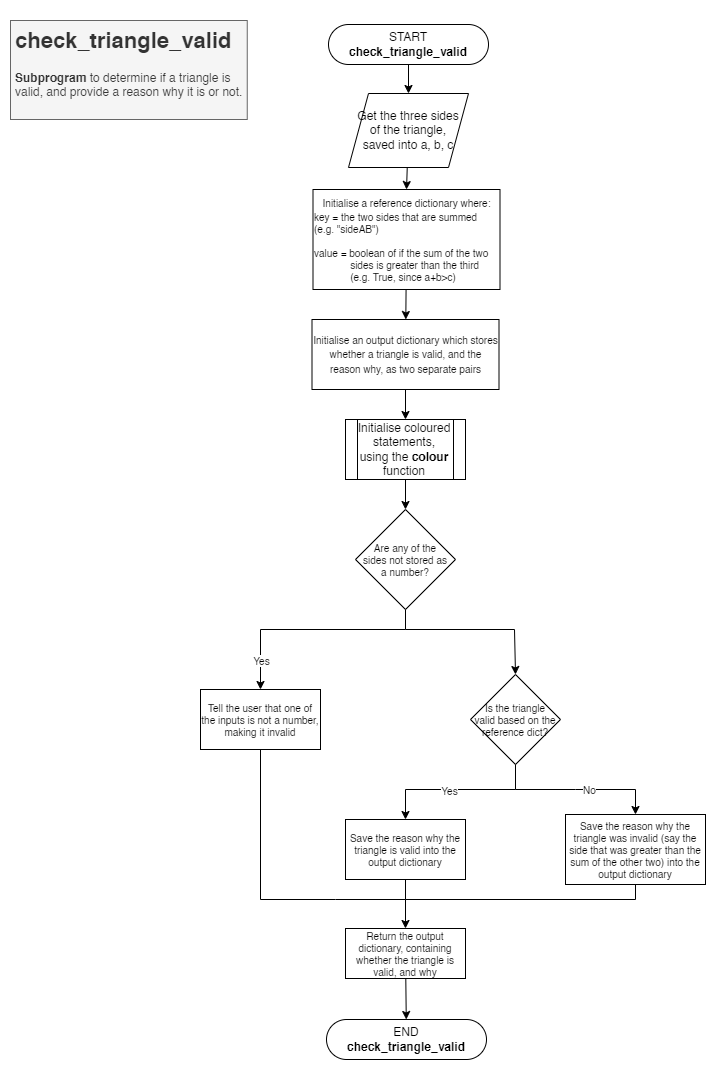

The diagram above was exported from draw.io. Its source (the exported page's mxGraphModel, read from the mxfile embedded in the PNG):
<mxGraphModel dx="3187" dy="1818" grid="1" gridSize="10" guides="1" tooltips="1" connect="1" arrows="1" fold="1" page="1" pageScale="1" pageWidth="850" pageHeight="1100" background="none" math="1" shadow="0">
  <root>
    <mxCell id="0" />
    <mxCell id="1" parent="0" />
    <mxCell id="2" value="" style="edgeStyle=none;rounded=0;html=1;fontSize=19;" edge="1" source="3" target="5" parent="1">
      <mxGeometry relative="1" as="geometry" />
    </mxCell>
    <mxCell id="3" value="START&lt;br&gt;&lt;b&gt;check_triangle_valid&lt;/b&gt;" style="rounded=1;whiteSpace=wrap;html=1;arcSize=50;" vertex="1" parent="1">
      <mxGeometry x="373" y="6627" width="160" height="40" as="geometry" />
    </mxCell>
    <mxCell id="4" value="" style="edgeStyle=none;rounded=0;html=1;fontSize=19;entryX=0.5;entryY=0;entryDx=0;entryDy=0;" edge="1" source="5" target="9" parent="1">
      <mxGeometry relative="1" as="geometry">
        <mxPoint x="453" y="6796" as="targetPoint" />
      </mxGeometry>
    </mxCell>
    <mxCell id="5" value="Get the three sides&lt;br&gt;of the triangle,&lt;br&gt;saved into a, b, c" style="shape=parallelogram;perimeter=parallelogramPerimeter;whiteSpace=wrap;html=1;fixedSize=1;fontFamily=Helvetica;fontSize=12;fontColor=default;align=center;strokeColor=default;fillColor=default;" vertex="1" parent="1">
      <mxGeometry x="393" y="6696" width="120" height="74" as="geometry" />
    </mxCell>
    <mxCell id="6" value="&lt;h1&gt;&lt;font style=&quot;font-size: 22px;&quot;&gt;check_triangle_valid&lt;/font&gt;&lt;/h1&gt;&lt;div&gt;&lt;b&gt;Subprogram&lt;/b&gt;&amp;nbsp;to determine if a triangle is valid, and provide a reason why it is or not.&lt;br&gt;&lt;/div&gt;" style="text;html=1;spacing=5;spacingTop=-20;whiteSpace=wrap;overflow=hidden;rounded=0;fillColor=#f5f5f5;strokeColor=#666666;fontColor=#333333;" vertex="1" parent="1">
      <mxGeometry x="55" y="6623" width="236.75" height="99" as="geometry" />
    </mxCell>
    <mxCell id="7" value="END&lt;br&gt;&lt;b&gt;check_triangle_valid&lt;/b&gt;" style="rounded=1;whiteSpace=wrap;html=1;arcSize=50;" vertex="1" parent="1">
      <mxGeometry x="371" y="7622" width="160" height="40" as="geometry" />
    </mxCell>
    <mxCell id="8" value="" style="edgeStyle=none;rounded=0;html=1;fontSize=10;" edge="1" source="9" target="11" parent="1">
      <mxGeometry relative="1" as="geometry" />
    </mxCell>
    <mxCell id="9" value="&lt;font style=&quot;font-size: 10px;&quot;&gt;Initialise a reference dictionary where:&lt;br&gt;&lt;div style=&quot;text-align: left;&quot;&gt;&lt;span style=&quot;background-color: initial;&quot;&gt;key = the two sides that are summed &lt;span style=&quot;white-space: pre;&quot;&gt;&#09;&lt;/span&gt;&amp;nbsp; (e.g. &quot;sideAB&quot;)&lt;/span&gt;&lt;/div&gt;&lt;div style=&quot;text-align: left;&quot;&gt;&lt;span style=&quot;background-color: initial;&quot;&gt;&lt;br&gt;&lt;/span&gt;&lt;/div&gt;&lt;div style=&quot;text-align: left;&quot;&gt;&lt;span style=&quot;background-color: initial;&quot;&gt;value = boolean of if the sum of&amp;nbsp;&lt;/span&gt;&lt;span style=&quot;background-color: initial;&quot;&gt;the two &lt;span style=&quot;white-space: pre;&quot;&gt;&#09;&lt;/span&gt;&amp;nbsp; &amp;nbsp; &amp;nbsp;sides is greater than the third&lt;/span&gt;&lt;/div&gt;&lt;div style=&quot;text-align: left;&quot;&gt;&lt;span style=&quot;background-color: initial;&quot;&gt;&lt;span style=&quot;white-space: pre;&quot;&gt;&#09;&lt;/span&gt;&amp;nbsp; &amp;nbsp; &amp;nbsp;(e.g. True, since a+b&amp;gt;c)&lt;br&gt;&lt;/span&gt;&lt;/div&gt;&lt;/font&gt;" style="rounded=0;whiteSpace=wrap;html=1;fontSize=12;" vertex="1" parent="1">
      <mxGeometry x="357.5" y="6792" width="187" height="100" as="geometry" />
    </mxCell>
    <mxCell id="10" value="" style="edgeStyle=none;rounded=0;html=1;fontSize=10;" edge="1" source="11" target="13" parent="1">
      <mxGeometry relative="1" as="geometry" />
    </mxCell>
    <mxCell id="11" value="&lt;font style=&quot;font-size: 10px;&quot;&gt;Initialise an output dictionary which stores whether a triangle is valid, and the reason why, as two separate pairs&lt;br&gt;&lt;/font&gt;" style="rounded=0;whiteSpace=wrap;html=1;fontSize=12;" vertex="1" parent="1">
      <mxGeometry x="356.5" y="6922" width="187" height="70" as="geometry" />
    </mxCell>
    <mxCell id="12" value="" style="edgeStyle=none;rounded=0;html=1;fontSize=10;" edge="1" source="13" target="14" parent="1">
      <mxGeometry relative="1" as="geometry" />
    </mxCell>
    <mxCell id="13" value="Initialise coloured statements, using the &lt;b&gt;colour &lt;/b&gt;function" style="shape=process;whiteSpace=wrap;html=1;backgroundOutline=1;fontFamily=Helvetica;fontSize=12;fontColor=default;align=center;strokeColor=default;fillColor=default;" vertex="1" parent="1">
      <mxGeometry x="390" y="7022" width="120" height="60" as="geometry" />
    </mxCell>
    <mxCell id="14" value="Are any of the&lt;br&gt;sides not stored as&lt;br&gt;a number?" style="rhombus;whiteSpace=wrap;html=1;fontSize=10;" vertex="1" parent="1">
      <mxGeometry x="400" y="7112" width="100" height="100" as="geometry" />
    </mxCell>
    <mxCell id="15" value="Tell the user that one of the inputs is not a number, making it invalid" style="whiteSpace=wrap;html=1;fontSize=10;" vertex="1" parent="1">
      <mxGeometry x="245" y="7292" width="120" height="60" as="geometry" />
    </mxCell>
    <mxCell id="16" value="Is the triangle&lt;br&gt;valid based on the reference dict?" style="rhombus;whiteSpace=wrap;html=1;fontSize=10;" vertex="1" parent="1">
      <mxGeometry x="515" y="7277" width="90" height="90" as="geometry" />
    </mxCell>
    <mxCell id="17" value="Save the reason why the triangle is valid into the output dictionary" style="rounded=0;whiteSpace=wrap;html=1;fontSize=10;" vertex="1" parent="1">
      <mxGeometry x="390" y="7422" width="120" height="60" as="geometry" />
    </mxCell>
    <mxCell id="18" value="" style="endArrow=none;html=1;rounded=0;fontSize=10;exitX=0.5;exitY=1;exitDx=0;exitDy=0;" edge="1" source="14" parent="1">
      <mxGeometry width="50" height="50" relative="1" as="geometry">
        <mxPoint x="490" y="7402" as="sourcePoint" />
        <mxPoint x="450" y="7232" as="targetPoint" />
      </mxGeometry>
    </mxCell>
    <mxCell id="19" value="" style="endArrow=classic;html=1;rounded=0;fontSize=10;entryX=0.5;entryY=0;entryDx=0;entryDy=0;" edge="1" target="15" parent="1">
      <mxGeometry width="50" height="50" relative="1" as="geometry">
        <mxPoint x="450" y="7232" as="sourcePoint" />
        <mxPoint x="490" y="7222" as="targetPoint" />
        <Array as="points">
          <mxPoint x="305" y="7232" />
        </Array>
      </mxGeometry>
    </mxCell>
    <mxCell id="20" value="Yes" style="edgeLabel;html=1;align=center;verticalAlign=middle;resizable=0;points=[];fontSize=10;" vertex="1" connectable="0" parent="19">
      <mxGeometry x="0.6108" y="1" relative="1" as="geometry">
        <mxPoint x="-1" y="10" as="offset" />
      </mxGeometry>
    </mxCell>
    <mxCell id="21" value="" style="endArrow=classic;html=1;rounded=0;fontSize=10;entryX=0.5;entryY=0;entryDx=0;entryDy=0;" edge="1" target="16" parent="1">
      <mxGeometry width="50" height="50" relative="1" as="geometry">
        <mxPoint x="450" y="7232" as="sourcePoint" />
        <mxPoint x="580" y="7282" as="targetPoint" />
        <Array as="points">
          <mxPoint x="559" y="7232" />
        </Array>
      </mxGeometry>
    </mxCell>
    <mxCell id="22" value="" style="endArrow=none;html=1;rounded=0;fontSize=10;exitX=0.5;exitY=1;exitDx=0;exitDy=0;" edge="1" source="16" parent="1">
      <mxGeometry width="50" height="50" relative="1" as="geometry">
        <mxPoint x="430" y="7372" as="sourcePoint" />
        <mxPoint x="560" y="7392" as="targetPoint" />
      </mxGeometry>
    </mxCell>
    <mxCell id="23" value="" style="endArrow=classic;html=1;rounded=0;fontSize=10;entryX=0.5;entryY=0;entryDx=0;entryDy=0;" edge="1" target="17" parent="1">
      <mxGeometry width="50" height="50" relative="1" as="geometry">
        <mxPoint x="560" y="7392" as="sourcePoint" />
        <mxPoint x="450" y="7352" as="targetPoint" />
        <Array as="points">
          <mxPoint x="450" y="7392" />
        </Array>
      </mxGeometry>
    </mxCell>
    <mxCell id="24" value="Yes" style="edgeLabel;html=1;align=center;verticalAlign=middle;resizable=0;points=[];fontSize=10;" vertex="1" connectable="0" parent="23">
      <mxGeometry x="-0.0333" relative="1" as="geometry">
        <mxPoint as="offset" />
      </mxGeometry>
    </mxCell>
    <mxCell id="25" value="Save the reason why the triangle was invalid (say the side that was greater than the sum of the other two) into the output dictionary" style="rounded=0;whiteSpace=wrap;html=1;fontSize=10;" vertex="1" parent="1">
      <mxGeometry x="610" y="7417" width="140" height="70" as="geometry" />
    </mxCell>
    <mxCell id="26" value="" style="endArrow=classic;html=1;rounded=0;fontSize=10;entryX=0.5;entryY=0;entryDx=0;entryDy=0;" edge="1" target="25" parent="1">
      <mxGeometry width="50" height="50" relative="1" as="geometry">
        <mxPoint x="560" y="7392" as="sourcePoint" />
        <mxPoint x="590" y="7422" as="targetPoint" />
        <Array as="points">
          <mxPoint x="620" y="7392" />
          <mxPoint x="680" y="7392" />
        </Array>
      </mxGeometry>
    </mxCell>
    <mxCell id="27" value="No" style="edgeLabel;html=1;align=center;verticalAlign=middle;resizable=0;points=[];fontSize=10;" vertex="1" connectable="0" parent="26">
      <mxGeometry x="0.0055" y="-2" relative="1" as="geometry">
        <mxPoint y="-3" as="offset" />
      </mxGeometry>
    </mxCell>
    <mxCell id="28" value="" style="edgeStyle=none;rounded=0;html=1;" edge="1" source="29" target="7" parent="1">
      <mxGeometry relative="1" as="geometry" />
    </mxCell>
    <mxCell id="29" value="Return the output dictionary, containing whether the triangle is valid, and why" style="rounded=0;whiteSpace=wrap;html=1;fontSize=10;" vertex="1" parent="1">
      <mxGeometry x="390" y="7531" width="120" height="50" as="geometry" />
    </mxCell>
    <mxCell id="30" value="" style="endArrow=classic;html=1;exitX=0.5;exitY=1;exitDx=0;exitDy=0;entryX=0.5;entryY=0;entryDx=0;entryDy=0;rounded=0;" edge="1" source="15" target="29" parent="1">
      <mxGeometry width="50" height="50" relative="1" as="geometry">
        <mxPoint x="540" y="7532" as="sourcePoint" />
        <mxPoint x="590" y="7482" as="targetPoint" />
        <Array as="points">
          <mxPoint x="305" y="7502" />
          <mxPoint x="380" y="7502" />
          <mxPoint x="450" y="7502" />
        </Array>
      </mxGeometry>
    </mxCell>
    <mxCell id="31" value="" style="endArrow=none;html=1;rounded=0;exitX=0.5;exitY=1;exitDx=0;exitDy=0;" edge="1" source="17" parent="1">
      <mxGeometry width="50" height="50" relative="1" as="geometry">
        <mxPoint x="480" y="7552" as="sourcePoint" />
        <mxPoint x="450" y="7502" as="targetPoint" />
      </mxGeometry>
    </mxCell>
    <mxCell id="32" value="" style="endArrow=none;html=1;rounded=0;entryX=0.5;entryY=1;entryDx=0;entryDy=0;" edge="1" target="25" parent="1">
      <mxGeometry width="50" height="50" relative="1" as="geometry">
        <mxPoint x="450" y="7502" as="sourcePoint" />
        <mxPoint x="530" y="7502" as="targetPoint" />
        <Array as="points">
          <mxPoint x="680" y="7502" />
        </Array>
      </mxGeometry>
    </mxCell>
  </root>
</mxGraphModel>